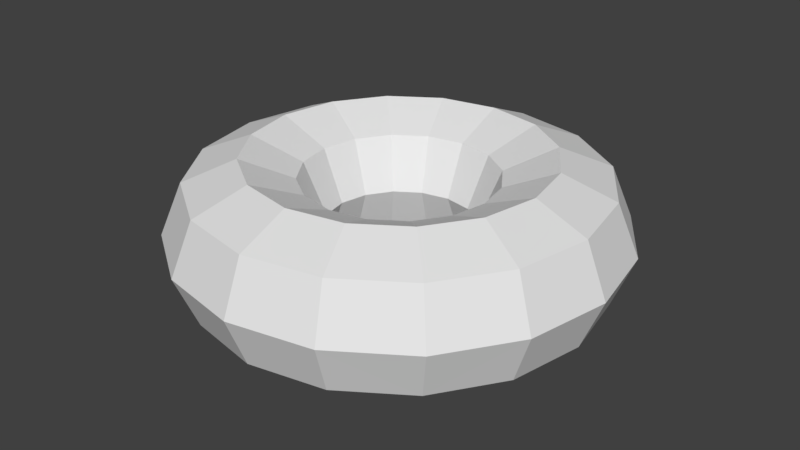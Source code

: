 # Source: torus.blend  (saved by Blender 2.79.0; exported with 4.5.12 LTS)
import bpy
from mathutils import Matrix  # noqa: F401  (used for matrix-valued properties, if any)

bpy.ops.wm.read_factory_settings(use_empty=True)
scene = bpy.context.scene
scene.name = 'Scene'

# ---- collections
col_collection_1 = bpy.data.collections.new('Collection 1'); scene.collection.children.link(col_collection_1)

# ---- world
world_world = bpy.data.worlds.new('World'); scene.world = world_world
world_world.color = (0.05088, 0.05088, 0.05088)
world_world.use_sun_shadow = False
world_world.sun_shadow_jitter_overblur = 0.0
world_world.cycles.sampling_method = 'MANUAL'

# ---- meshes
me_torus = bpy.data.meshes.new('Torus')
me_torus.from_pydata([(1.5, 0.0, 0.0), (1.354, 0.0, 0.3536), (1.0, 0.0, 0.5), (0.6464, 0.0, 0.3536), (0.5, 0.0, 6.123e-17), (0.6464, 0.0, -0.3536), (1.0, 0.0, -0.5), (1.354, 0.0, -0.3536), (1.386, 0.574, 0.0), (1.251, 0.518, 0.3536), (0.9239, 0.3827, 0.5), (0.5972, 0.2474, 0.3536), (0.4619, 0.1913, 6.123e-17), (0.5972, 0.2474, -0.3536), (0.9239, 0.3827, -0.5), (1.251, 0.518, -0.3536), (1.061, 1.061, 0.0), (0.9571, 0.9571, 0.3536), (0.7071, 0.7071, 0.5), (0.4571, 0.4571, 0.3536), (0.3536, 0.3536, 6.123e-17), (0.4571, 0.4571, -0.3536), (0.7071, 0.7071, -0.5), (0.9571, 0.9571, -0.3536), (0.574, 1.386, 0.0), (0.518, 1.251, 0.3536), (0.3827, 0.9239, 0.5), (0.2474, 0.5972, 0.3536), (0.1913, 0.4619, 6.123e-17), (0.2474, 0.5972, -0.3536), (0.3827, 0.9239, -0.5), (0.518, 1.251, -0.3536), (1.132e-07, 1.5, 0.0), (1.022e-07, 1.354, 0.3536), (7.55e-08, 1.0, 0.5), (4.881e-08, 0.6464, 0.3536), (3.775e-08, 0.5, 6.123e-17), (4.881e-08, 0.6464, -0.3536), (7.55e-08, 1.0, -0.5), (1.022e-07, 1.354, -0.3536), (-0.574, 1.386, 0.0), (-0.518, 1.251, 0.3536), (-0.3827, 0.9239, 0.5), (-0.2474, 0.5972, 0.3536), (-0.1913, 0.4619, 6.123e-17), (-0.2474, 0.5972, -0.3536), (-0.3827, 0.9239, -0.5), (-0.518, 1.251, -0.3536), (-1.061, 1.061, 0.0), (-0.9571, 0.9571, 0.3536), (-0.7071, 0.7071, 0.5), (-0.4571, 0.4571, 0.3536), (-0.3536, 0.3536, 6.123e-17), (-0.4571, 0.4571, -0.3536), (-0.7071, 0.7071, -0.5), (-0.9571, 0.9571, -0.3536), (-1.386, 0.574, 0.0), (-1.251, 0.518, 0.3536), (-0.9239, 0.3827, 0.5), (-0.5972, 0.2474, 0.3536), (-0.4619, 0.1913, 6.123e-17), (-0.5972, 0.2474, -0.3536), (-0.9239, 0.3827, -0.5), (-1.251, 0.518, -0.3536), (-1.5, 1.311e-07, 0.0), (-1.354, 1.183e-07, 0.3536), (-1.0, 8.742e-08, 0.5), (-0.6464, 5.651e-08, 0.3536), (-0.5, 4.371e-08, 6.123e-17), (-0.6464, 5.651e-08, -0.3536), (-1.0, 8.742e-08, -0.5), (-1.354, 1.183e-07, -0.3536), (-1.386, -0.574, 0.0), (-1.251, -0.518, 0.3536), (-0.9239, -0.3827, 0.5), (-0.5972, -0.2474, 0.3536), (-0.4619, -0.1913, 6.123e-17), (-0.5972, -0.2474, -0.3536), (-0.9239, -0.3827, -0.5), (-1.251, -0.518, -0.3536), (-1.061, -1.061, 0.0), (-0.9571, -0.9571, 0.3536), (-0.7071, -0.7071, 0.5), (-0.4571, -0.4571, 0.3536), (-0.3536, -0.3536, 6.123e-17), (-0.4571, -0.4571, -0.3536), (-0.7071, -0.7071, -0.5), (-0.9571, -0.9571, -0.3536), (-0.574, -1.386, 0.0), (-0.518, -1.251, 0.3536), (-0.3827, -0.9239, 0.5), (-0.2474, -0.5972, 0.3536), (-0.1913, -0.4619, 6.123e-17), (-0.2474, -0.5972, -0.3536), (-0.3827, -0.9239, -0.5), (-0.518, -1.251, -0.3536), (1.132e-07, -1.5, 0.0), (1.022e-07, -1.354, 0.3536), (7.55e-08, -1.0, 0.5), (4.881e-08, -0.6464, 0.3536), (3.775e-08, -0.5, 6.123e-17), (4.881e-08, -0.6464, -0.3536), (7.55e-08, -1.0, -0.5), (1.022e-07, -1.354, -0.3536), (0.574, -1.386, 0.0), (0.518, -1.251, 0.3536), (0.3827, -0.9239, 0.5), (0.2474, -0.5972, 0.3536), (0.1913, -0.4619, 6.123e-17), (0.2474, -0.5972, -0.3536), (0.3827, -0.9239, -0.5), (0.518, -1.251, -0.3536), (1.061, -1.061, 0.0), (0.9571, -0.9571, 0.3536), (0.7071, -0.7071, 0.5), (0.4571, -0.4571, 0.3536), (0.3536, -0.3536, 6.123e-17), (0.4571, -0.4571, -0.3536), (0.7071, -0.7071, -0.5), (0.9571, -0.9571, -0.3536), (1.386, -0.574, 0.0), (1.251, -0.518, 0.3536), (0.9239, -0.3827, 0.5), (0.5972, -0.2474, 0.3536), (0.4619, -0.1913, 6.123e-17), (0.5972, -0.2474, -0.3536), (0.9239, -0.3827, -0.5), (1.251, -0.518, -0.3536)], [], [(8, 1, 0), (9, 2, 1), (10, 3, 2), (11, 4, 3), (12, 5, 4), (13, 6, 5), (6, 15, 7), (15, 0, 7), (8, 17, 9), (17, 10, 9), (18, 11, 10), (11, 20, 12), (20, 13, 12), (21, 14, 13), (22, 15, 14), (23, 8, 15), (24, 17, 16), (17, 26, 18), (26, 19, 18), (19, 28, 20), (28, 21, 20), (29, 22, 21), (30, 23, 22), (31, 16, 23), (32, 25, 24), (25, 34, 26), (34, 27, 26), (35, 28, 27), (36, 29, 28), (29, 38, 30), (38, 31, 30), (39, 24, 31), (32, 41, 33), (33, 42, 34), (42, 35, 34), (43, 36, 35), (44, 37, 36), (45, 38, 37), (46, 39, 38), (47, 32, 39), (48, 41, 40), (49, 42, 41), (50, 43, 42), (51, 44, 43), (52, 45, 44), (53, 46, 45), (54, 47, 46), (47, 48, 40), (56, 49, 48), (57, 50, 49), (58, 51, 50), (51, 60, 52), (52, 61, 53), (61, 54, 53), (62, 55, 54), (63, 48, 55), (64, 57, 56), (65, 58, 57), (66, 59, 58), (67, 60, 59), (68, 61, 60), (69, 62, 61), (70, 63, 62), (63, 64, 56), (72, 65, 64), (73, 66, 65), (74, 67, 66), (75, 68, 67), (76, 69, 68), (69, 78, 70), (78, 71, 70), (79, 64, 71), (80, 73, 72), (81, 74, 73), (82, 75, 74), (83, 76, 75), (84, 77, 76), (77, 86, 78), (78, 87, 79), (87, 72, 79), (88, 81, 80), (89, 82, 81), (90, 83, 82), (91, 84, 83), (92, 85, 84), (93, 86, 85), (94, 87, 86), (95, 80, 87), (96, 89, 88), (97, 90, 89), (98, 91, 90), (99, 92, 91), (100, 93, 92), (101, 94, 93), (94, 103, 95), (95, 96, 88), (104, 97, 96), (97, 106, 98), (98, 107, 99), (107, 100, 99), (108, 101, 100), (109, 102, 101), (110, 103, 102), (111, 96, 103), (112, 105, 104), (105, 114, 106), (106, 115, 107), (107, 116, 108), (116, 109, 108), (117, 110, 109), (118, 111, 110), (119, 104, 111), (120, 113, 112), (121, 114, 113), (122, 115, 114), (115, 124, 116), (124, 117, 116), (125, 118, 117), (126, 119, 118), (119, 120, 112), (0, 121, 120), (1, 122, 121), (2, 123, 122), (3, 124, 123), (4, 125, 124), (5, 126, 125), (6, 127, 126), (7, 120, 127), (8, 9, 1), (9, 10, 2), (10, 11, 3), (11, 12, 4), (12, 13, 5), (13, 14, 6), (6, 14, 15), (15, 8, 0), (8, 16, 17), (17, 18, 10), (18, 19, 11), (11, 19, 20), (20, 21, 13), (21, 22, 14), (22, 23, 15), (23, 16, 8), (24, 25, 17), (17, 25, 26), (26, 27, 19), (19, 27, 28), (28, 29, 21), (29, 30, 22), (30, 31, 23), (31, 24, 16), (32, 33, 25), (25, 33, 34), (34, 35, 27), (35, 36, 28), (36, 37, 29), (29, 37, 38), (38, 39, 31), (39, 32, 24), (32, 40, 41), (33, 41, 42), (42, 43, 35), (43, 44, 36), (44, 45, 37), (45, 46, 38), (46, 47, 39), (47, 40, 32), (48, 49, 41), (49, 50, 42), (50, 51, 43), (51, 52, 44), (52, 53, 45), (53, 54, 46), (54, 55, 47), (47, 55, 48), (56, 57, 49), (57, 58, 50), (58, 59, 51), (51, 59, 60), (52, 60, 61), (61, 62, 54), (62, 63, 55), (63, 56, 48), (64, 65, 57), (65, 66, 58), (66, 67, 59), (67, 68, 60), (68, 69, 61), (69, 70, 62), (70, 71, 63), (63, 71, 64), (72, 73, 65), (73, 74, 66), (74, 75, 67), (75, 76, 68), (76, 77, 69), (69, 77, 78), (78, 79, 71), (79, 72, 64), (80, 81, 73), (81, 82, 74), (82, 83, 75), (83, 84, 76), (84, 85, 77), (77, 85, 86), (78, 86, 87), (87, 80, 72), (88, 89, 81), (89, 90, 82), (90, 91, 83), (91, 92, 84), (92, 93, 85), (93, 94, 86), (94, 95, 87), (95, 88, 80), (96, 97, 89), (97, 98, 90), (98, 99, 91), (99, 100, 92), (100, 101, 93), (101, 102, 94), (94, 102, 103), (95, 103, 96), (104, 105, 97), (97, 105, 106), (98, 106, 107), (107, 108, 100), (108, 109, 101), (109, 110, 102), (110, 111, 103), (111, 104, 96), (112, 113, 105), (105, 113, 114), (106, 114, 115), (107, 115, 116), (116, 117, 109), (117, 118, 110), (118, 119, 111), (119, 112, 104), (120, 121, 113), (121, 122, 114), (122, 123, 115), (115, 123, 124), (124, 125, 117), (125, 126, 118), (126, 127, 119), (119, 127, 120), (0, 1, 121), (1, 2, 122), (2, 3, 123), (3, 4, 124), (4, 5, 125), (5, 6, 126), (6, 7, 127), (7, 0, 120)])
_uv = me_torus.uv_layers.new(name='UVMap')
_uv.uv.foreach_set('vector', [0.4729, 0.4157, 0.4564, 0.3286, 0.5068, 0.3383, 0.9723, 0.5845, 0.8951, 0.5432, 0.9419, 0.5116, 0.9168, 0.5958, 0.8497, 0.5737, 0.8951, 0.5432, 0.2408, 0.6817, 0.1734, 0.6687, 0.2227, 0.6366, 0.8345, 0.2029, 0.8821, 0.2313, 0.8346, 0.2231, 0.8818, 0.1928, 0.94, 0.2433, 0.8821, 0.2313, 0.94, 0.2433, 0.9998, 0.1697, 0.9998, 0.2553, 0.5316, 0.4552, 0.5068, 0.3383, 0.5745, 0.3522, 0.4729, 0.4157, 0.3828, 0.4301, 0.4302, 0.3856, 0.9724, 0.6638, 0.9168, 0.5958, 0.9723, 0.5845, 0.9167, 0.6527, 0.8632, 0.6066, 0.9168, 0.5958, 0.2408, 0.6817, 0.1818, 0.7157, 0.1819, 0.6918, 0.8276, 0.1843, 0.8818, 0.1928, 0.8345, 0.2029, 0.8669, 0.1573, 0.9397, 0.1817, 0.8818, 0.1928, 0.9159, 0.1249, 0.9998, 0.1697, 0.9397, 0.1817, 0.4511, 0.5342, 0.4729, 0.4157, 0.5316, 0.4552, 0.3313, 0.5061, 0.3828, 0.4301, 0.4113, 0.4745, 0.9724, 0.6638, 0.8949, 0.7053, 0.9167, 0.6527, 0.8949, 0.7053, 0.863, 0.6422, 0.9167, 0.6527, 0.2374, 0.7296, 0.172, 0.7378, 0.1818, 0.7157, 0.8141, 0.1701, 0.8669, 0.1573, 0.8276, 0.1843, 0.8396, 0.1306, 0.9159, 0.1249, 0.8669, 0.1573, 0.8721, 0.08181, 0.9664, 0.09058, 0.9159, 0.1249, 0.3462, 0.5776, 0.4113, 0.4745, 0.4511, 0.5342, 0.2436, 0.5066, 0.32, 0.453, 0.3313, 0.5061, 0.9419, 0.737, 0.8546, 0.7456, 0.8949, 0.7053, 0.8546, 0.7456, 0.8492, 0.675, 0.8949, 0.7053, 0.1853, 0.8013, 0.172, 0.7378, 0.2173, 0.7701, 0.7962, 0.1623, 0.8396, 0.1306, 0.8141, 0.1701, 0.8396, 0.1306, 0.8159, 0.05911, 0.8721, 0.08181, 0.8159, 0.05911, 0.9052, 0.03118, 0.8721, 0.08181, 0.2303, 0.5802, 0.3313, 0.5061, 0.3462, 0.5776, 0.2436, 0.5066, 0.1932, 0.4283, 0.254, 0.4535, 0.8858, 0.7927, 0.8019, 0.7675, 0.8546, 0.7456, 0.8019, 0.7675, 0.8239, 0.7001, 0.8546, 0.7456, 0.1427, 0.8188, 0.1543, 0.7542, 0.1853, 0.8013, 0.7768, 0.1622, 0.8045, 0.1162, 0.7962, 0.1623, 0.7668, 0.1167, 0.8159, 0.05911, 0.8045, 0.1162, 0.7555, 0.05972, 0.8269, 0.0001639, 0.8159, 0.05911, 0.1181, 0.5372, 0.2436, 0.5066, 0.2303, 0.5802, 0.1035, 0.4108, 0.1932, 0.4283, 0.1636, 0.4718, 0.734, 0.8227, 0.8019, 0.7675, 0.8128, 0.8227, 0.7449, 0.7673, 0.791, 0.7137, 0.8019, 0.7675, 0.09562, 0.8188, 0.1314, 0.7622, 0.1427, 0.8188, 0.7588, 0.1696, 0.7668, 0.1167, 0.7768, 0.1622, 0.7324, 0.1316, 0.7555, 0.05972, 0.7668, 0.1167, 0.7001, 0.08299, 0.7434, 0.001192, 0.7555, 0.05972, 0.1181, 0.5372, 0.1035, 0.4108, 0.1636, 0.4718, 0.07466, 0.3306, 0.1478, 0.3811, 0.1035, 0.4108, 0.6611, 0.7926, 0.7449, 0.7673, 0.734, 0.8227, 0.6923, 0.7455, 0.7554, 0.7135, 0.7449, 0.7673, 0.09562, 0.8188, 0.08402, 0.7526, 0.1068, 0.761, 0.7588, 0.1696, 0.7054, 0.158, 0.7324, 0.1316, 0.7054, 0.158, 0.7001, 0.08299, 0.7324, 0.1316, 0.6572, 0.1257, 0.6667, 0.03336, 0.7001, 0.08299, 0.0001639, 0.3427, 0.1035, 0.4108, 0.04504, 0.4467, 0.07586, 0.2462, 0.1252, 0.3206, 0.07466, 0.3306, 0.6051, 0.7368, 0.6923, 0.7455, 0.6611, 0.7926, 0.6521, 0.7052, 0.7225, 0.6998, 0.6923, 0.7455, 0.02083, 0.7688, 0.08402, 0.7526, 0.05345, 0.7999, 0.7379, 0.2019, 0.7054, 0.158, 0.7458, 0.184, 0.6911, 0.1934, 0.6572, 0.1257, 0.7054, 0.158, 0.6339, 0.1819, 0.6073, 0.09242, 0.6572, 0.1257, 0.0001639, 0.3427, 0.07586, 0.2462, 0.07466, 0.3306, 0.1105, 0.1692, 0.1273, 0.2564, 0.07586, 0.2462, 0.5748, 0.6638, 0.6521, 0.7052, 0.6051, 0.7368, 0.6303, 0.6526, 0.6975, 0.6746, 0.6521, 0.7052, 0.00173, 0.7269, 0.06667, 0.7356, 0.02083, 0.7688, 0.7376, 0.2216, 0.6911, 0.1934, 0.7379, 0.2019, 0.6911, 0.1934, 0.6337, 0.2427, 0.6339, 0.1819, 0.6337, 0.2427, 0.5749, 0.1701, 0.6339, 0.1819, 0.05225, 0.1307, 0.07586, 0.2462, 0.0119, 0.231, 0.1718, 0.1094, 0.1542, 0.1979, 0.1105, 0.1692, 0.5749, 0.5846, 0.6303, 0.6526, 0.5748, 0.6638, 0.6304, 0.5956, 0.684, 0.6417, 0.6303, 0.6526, 0.0001639, 0.68, 0.05756, 0.7133, 0.00173, 0.7269, 0.7447, 0.2399, 0.6911, 0.2315, 0.7376, 0.2216, 0.6911, 0.2315, 0.6568, 0.2986, 0.6337, 0.2427, 0.6337, 0.2427, 0.6065, 0.3316, 0.5748, 0.2542, 0.1303, 0.04873, 0.1105, 0.1692, 0.05225, 0.1307, 0.2528, 0.07799, 0.2019, 0.1532, 0.1718, 0.1094, 0.6053, 0.5114, 0.6304, 0.5956, 0.5749, 0.5846, 0.6525, 0.543, 0.6842, 0.6062, 0.6304, 0.5956, 0.01718, 0.6354, 0.05793, 0.6891, 0.0001639, 0.68, 0.7581, 0.2539, 0.7054, 0.2667, 0.7447, 0.2399, 0.7323, 0.2936, 0.6568, 0.2986, 0.7054, 0.2667, 0.6993, 0.3417, 0.6065, 0.3316, 0.6568, 0.2986, 0.239, 0.0001639, 0.1718, 0.1094, 0.1303, 0.04873, 0.3393, 0.07835, 0.2637, 0.1298, 0.2528, 0.07799, 0.6617, 0.4555, 0.6525, 0.543, 0.6053, 0.5114, 0.6931, 0.5028, 0.6981, 0.5735, 0.6525, 0.543, 0.05096, 0.6001, 0.06769, 0.6668, 0.01718, 0.6354, 0.7752, 0.2616, 0.7323, 0.2936, 0.7581, 0.2539, 0.7673, 0.3081, 0.6993, 0.3417, 0.7323, 0.2936, 0.6993, 0.3417, 0.7427, 0.4242, 0.6656, 0.3914, 0.239, 0.0001639, 0.3393, 0.07835, 0.2528, 0.07799, 0.4179, 0.1135, 0.3294, 0.1311, 0.3393, 0.07835, 0.6617, 0.4555, 0.7458, 0.4811, 0.6931, 0.5028, 0.6931, 0.5028, 0.7563, 0.5348, 0.7234, 0.5486, 0.09717, 0.5806, 0.08552, 0.6499, 0.05096, 0.6001, 0.7944, 0.2623, 0.7673, 0.3081, 0.7752, 0.2616, 0.8052, 0.3084, 0.7552, 0.3651, 0.7673, 0.3081, 0.8159, 0.3659, 0.7427, 0.4242, 0.7552, 0.3651, 0.4578, 0.05348, 0.3393, 0.07835, 0.3547, 0.01228, 0.4771, 0.1759, 0.3891, 0.1579, 0.4179, 0.1135, 0.7351, 0.4256, 0.8026, 0.4812, 0.7458, 0.4811, 0.7458, 0.4811, 0.7919, 0.5348, 0.7563, 0.5348, 0.09717, 0.5806, 0.1335, 0.6411, 0.1086, 0.6416, 0.8127, 0.2552, 0.8052, 0.3084, 0.7944, 0.2623, 0.8404, 0.294, 0.8159, 0.3659, 0.8052, 0.3084, 0.8725, 0.3431, 0.8271, 0.4253, 0.8159, 0.3659, 0.5426, 0.1343, 0.4179, 0.1135, 0.4578, 0.05348, 0.5092, 0.2545, 0.4342, 0.2054, 0.4771, 0.1759, 0.8861, 0.4561, 0.8026, 0.4812, 0.8137, 0.4261, 0.8549, 0.503, 0.7919, 0.5348, 0.8026, 0.4812, 0.1469, 0.5829, 0.1566, 0.6503, 0.1335, 0.6411, 0.8269, 0.2415, 0.8404, 0.294, 0.8127, 0.2552, 0.8675, 0.2669, 0.8725, 0.3431, 0.8404, 0.294, 0.9162, 0.3001, 0.9058, 0.3939, 0.8725, 0.3431, 0.5426, 0.1343, 0.5092, 0.2545, 0.4771, 0.1759, 0.5068, 0.3383, 0.4579, 0.2653, 0.5092, 0.2545, 0.9419, 0.5116, 0.8549, 0.503, 0.8861, 0.4561, 0.8951, 0.5432, 0.8247, 0.5485, 0.8549, 0.503, 0.2227, 0.6366, 0.1566, 0.6503, 0.1897, 0.6031, 0.8346, 0.2231, 0.8675, 0.2669, 0.8269, 0.2415, 0.8821, 0.2313, 0.9162, 0.3001, 0.8675, 0.2669, 0.94, 0.2433, 0.9667, 0.3342, 0.9162, 0.3001, 0.5745, 0.3522, 0.5092, 0.2545, 0.5745, 0.2441, 0.4729, 0.4157, 0.4302, 0.3856, 0.4564, 0.3286, 0.9723, 0.5845, 0.9168, 0.5958, 0.8951, 0.5432, 0.9168, 0.5958, 0.8632, 0.6066, 0.8497, 0.5737, 0.2408, 0.6817, 0.1819, 0.6918, 0.1734, 0.6687, 0.8345, 0.2029, 0.8818, 0.1928, 0.8821, 0.2313, 0.8818, 0.1928, 0.9397, 0.1817, 0.94, 0.2433, 0.94, 0.2433, 0.9397, 0.1817, 0.9998, 0.1697, 0.5316, 0.4552, 0.4729, 0.4157, 0.5068, 0.3383, 0.4729, 0.4157, 0.4113, 0.4745, 0.3828, 0.4301, 0.9724, 0.6638, 0.9167, 0.6527, 0.9168, 0.5958, 0.9167, 0.6527, 0.863, 0.6422, 0.8632, 0.6066, 0.2408, 0.6817, 0.2374, 0.7296, 0.1818, 0.7157, 0.8276, 0.1843, 0.8669, 0.1573, 0.8818, 0.1928, 0.8669, 0.1573, 0.9159, 0.1249, 0.9397, 0.1817, 0.9159, 0.1249, 0.9664, 0.09058, 0.9998, 0.1697, 0.4511, 0.5342, 0.4113, 0.4745, 0.4729, 0.4157, 0.3313, 0.5061, 0.32, 0.453, 0.3828, 0.4301, 0.9724, 0.6638, 0.9419, 0.737, 0.8949, 0.7053, 0.8949, 0.7053, 0.8492, 0.675, 0.863, 0.6422, 0.2374, 0.7296, 0.2173, 0.7701, 0.172, 0.7378, 0.8141, 0.1701, 0.8396, 0.1306, 0.8669, 0.1573, 0.8396, 0.1306, 0.8721, 0.08181, 0.9159, 0.1249, 0.8721, 0.08181, 0.9052, 0.03118, 0.9664, 0.09058, 0.3462, 0.5776, 0.3313, 0.5061, 0.4113, 0.4745, 0.2436, 0.5066, 0.254, 0.4535, 0.32, 0.453, 0.9419, 0.737, 0.8858, 0.7927, 0.8546, 0.7456, 0.8546, 0.7456, 0.8239, 0.7001, 0.8492, 0.675, 0.1853, 0.8013, 0.1543, 0.7542, 0.172, 0.7378, 0.7962, 0.1623, 0.8045, 0.1162, 0.8396, 0.1306, 0.8396, 0.1306, 0.8045, 0.1162, 0.8159, 0.05911, 0.8159, 0.05911, 0.8269, 0.0001639, 0.9052, 0.03118, 0.2303, 0.5802, 0.2436, 0.5066, 0.3313, 0.5061, 0.2436, 0.5066, 0.1636, 0.4718, 0.1932, 0.4283, 0.8858, 0.7927, 0.8128, 0.8227, 0.8019, 0.7675, 0.8019, 0.7675, 0.791, 0.7137, 0.8239, 0.7001, 0.1427, 0.8188, 0.1314, 0.7622, 0.1543, 0.7542, 0.7768, 0.1622, 0.7668, 0.1167, 0.8045, 0.1162, 0.7668, 0.1167, 0.7555, 0.05972, 0.8159, 0.05911, 0.7555, 0.05972, 0.7434, 0.001192, 0.8269, 0.0001639, 0.1181, 0.5372, 0.1636, 0.4718, 0.2436, 0.5066, 0.1035, 0.4108, 0.1478, 0.3811, 0.1932, 0.4283, 0.734, 0.8227, 0.7449, 0.7673, 0.8019, 0.7675, 0.7449, 0.7673, 0.7554, 0.7135, 0.791, 0.7137, 0.09562, 0.8188, 0.1068, 0.761, 0.1314, 0.7622, 0.7588, 0.1696, 0.7324, 0.1316, 0.7668, 0.1167, 0.7324, 0.1316, 0.7001, 0.08299, 0.7555, 0.05972, 0.7001, 0.08299, 0.6667, 0.03336, 0.7434, 0.001192, 0.1181, 0.5372, 0.04504, 0.4467, 0.1035, 0.4108, 0.07466, 0.3306, 0.1252, 0.3206, 0.1478, 0.3811, 0.6611, 0.7926, 0.6923, 0.7455, 0.7449, 0.7673, 0.6923, 0.7455, 0.7225, 0.6998, 0.7554, 0.7135, 0.09562, 0.8188, 0.05345, 0.7999, 0.08402, 0.7526, 0.7588, 0.1696, 0.7458, 0.184, 0.7054, 0.158, 0.7054, 0.158, 0.6572, 0.1257, 0.7001, 0.08299, 0.6572, 0.1257, 0.6073, 0.09242, 0.6667, 0.03336, 0.0001639, 0.3427, 0.07466, 0.3306, 0.1035, 0.4108, 0.07586, 0.2462, 0.1273, 0.2564, 0.1252, 0.3206, 0.6051, 0.7368, 0.6521, 0.7052, 0.6923, 0.7455, 0.6521, 0.7052, 0.6975, 0.6746, 0.7225, 0.6998, 0.02083, 0.7688, 0.06667, 0.7356, 0.08402, 0.7526, 0.7379, 0.2019, 0.6911, 0.1934, 0.7054, 0.158, 0.6911, 0.1934, 0.6339, 0.1819, 0.6572, 0.1257, 0.6339, 0.1819, 0.5749, 0.1701, 0.6073, 0.09242, 0.0001639, 0.3427, 0.0119, 0.231, 0.07586, 0.2462, 0.1105, 0.1692, 0.1542, 0.1979, 0.1273, 0.2564, 0.5748, 0.6638, 0.6303, 0.6526, 0.6521, 0.7052, 0.6303, 0.6526, 0.684, 0.6417, 0.6975, 0.6746, 0.00173, 0.7269, 0.05756, 0.7133, 0.06667, 0.7356, 0.7376, 0.2216, 0.6911, 0.2315, 0.6911, 0.1934, 0.6911, 0.1934, 0.6911, 0.2315, 0.6337, 0.2427, 0.6337, 0.2427, 0.5748, 0.2542, 0.5749, 0.1701, 0.05225, 0.1307, 0.1105, 0.1692, 0.07586, 0.2462, 0.1718, 0.1094, 0.2019, 0.1532, 0.1542, 0.1979, 0.5749, 0.5846, 0.6304, 0.5956, 0.6303, 0.6526, 0.6304, 0.5956, 0.6842, 0.6062, 0.684, 0.6417, 0.0001639, 0.68, 0.05793, 0.6891, 0.05756, 0.7133, 0.7447, 0.2399, 0.7054, 0.2667, 0.6911, 0.2315, 0.6911, 0.2315, 0.7054, 0.2667, 0.6568, 0.2986, 0.6337, 0.2427, 0.6568, 0.2986, 0.6065, 0.3316, 0.1303, 0.04873, 0.1718, 0.1094, 0.1105, 0.1692, 0.2528, 0.07799, 0.2637, 0.1298, 0.2019, 0.1532, 0.6053, 0.5114, 0.6525, 0.543, 0.6304, 0.5956, 0.6525, 0.543, 0.6981, 0.5735, 0.6842, 0.6062, 0.01718, 0.6354, 0.06769, 0.6668, 0.05793, 0.6891, 0.7581, 0.2539, 0.7323, 0.2936, 0.7054, 0.2667, 0.7323, 0.2936, 0.6993, 0.3417, 0.6568, 0.2986, 0.6993, 0.3417, 0.6656, 0.3914, 0.6065, 0.3316, 0.239, 0.0001639, 0.2528, 0.07799, 0.1718, 0.1094, 0.3393, 0.07835, 0.3294, 0.1311, 0.2637, 0.1298, 0.6617, 0.4555, 0.6931, 0.5028, 0.6525, 0.543, 0.6931, 0.5028, 0.7234, 0.5486, 0.6981, 0.5735, 0.05096, 0.6001, 0.08552, 0.6499, 0.06769, 0.6668, 0.7752, 0.2616, 0.7673, 0.3081, 0.7323, 0.2936, 0.7673, 0.3081, 0.7552, 0.3651, 0.6993, 0.3417, 0.6993, 0.3417, 0.7552, 0.3651, 0.7427, 0.4242, 0.239, 0.0001639, 0.3547, 0.01228, 0.3393, 0.07835, 0.4179, 0.1135, 0.3891, 0.1579, 0.3294, 0.1311, 0.6617, 0.4555, 0.7351, 0.4256, 0.7458, 0.4811, 0.6931, 0.5028, 0.7458, 0.4811, 0.7563, 0.5348, 0.09717, 0.5806, 0.1086, 0.6416, 0.08552, 0.6499, 0.7944, 0.2623, 0.8052, 0.3084, 0.7673, 0.3081, 0.8052, 0.3084, 0.8159, 0.3659, 0.7552, 0.3651, 0.8159, 0.3659, 0.8271, 0.4253, 0.7427, 0.4242, 0.4578, 0.05348, 0.4179, 0.1135, 0.3393, 0.07835, 0.4771, 0.1759, 0.4342, 0.2054, 0.3891, 0.1579, 0.7351, 0.4256, 0.8137, 0.4261, 0.8026, 0.4812, 0.7458, 0.4811, 0.8026, 0.4812, 0.7919, 0.5348, 0.09717, 0.5806, 0.1469, 0.5829, 0.1335, 0.6411, 0.8127, 0.2552, 0.8404, 0.294, 0.8052, 0.3084, 0.8404, 0.294, 0.8725, 0.3431, 0.8159, 0.3659, 0.8725, 0.3431, 0.9058, 0.3939, 0.8271, 0.4253, 0.5426, 0.1343, 0.4771, 0.1759, 0.4179, 0.1135, 0.5092, 0.2545, 0.4579, 0.2653, 0.4342, 0.2054, 0.8861, 0.4561, 0.8549, 0.503, 0.8026, 0.4812, 0.8549, 0.503, 0.8247, 0.5485, 0.7919, 0.5348, 0.1469, 0.5829, 0.1897, 0.6031, 0.1566, 0.6503, 0.8269, 0.2415, 0.8675, 0.2669, 0.8404, 0.294, 0.8675, 0.2669, 0.9162, 0.3001, 0.8725, 0.3431, 0.9162, 0.3001, 0.9667, 0.3342, 0.9058, 0.3939, 0.5426, 0.1343, 0.5745, 0.2441, 0.5092, 0.2545, 0.5068, 0.3383, 0.4564, 0.3286, 0.4579, 0.2653, 0.9419, 0.5116, 0.8951, 0.5432, 0.8549, 0.503, 0.8951, 0.5432, 0.8497, 0.5737, 0.8247, 0.5485, 0.2227, 0.6366, 0.1734, 0.6687, 0.1566, 0.6503, 0.8346, 0.2231, 0.8821, 0.2313, 0.8675, 0.2669, 0.8821, 0.2313, 0.94, 0.2433, 0.9162, 0.3001, 0.94, 0.2433, 0.9998, 0.2553, 0.9667, 0.3342, 0.5745, 0.3522, 0.5068, 0.3383, 0.5092, 0.2545])
me_torus.use_remesh_preserve_volume = False
me_torus.use_remesh_preserve_attributes = False
me_torus.use_mirror_vertex_groups = False
me_torus.update()

# ---- objects
ob_torus = bpy.data.objects.new('Torus', me_torus)

# ---- transforms, parenting, visibility, modifiers, constraints
ob_torus.location = (0.0, 0.0, 0.0)
ob_torus.lineart.crease_threshold = 0.0

# ---- collection membership
col_collection_1.objects.link(ob_torus)

# ---- scene / render settings (as saved in the file)
scene.frame_start = 1; scene.frame_end = 250; scene.frame_set(1)
scene.render.engine = 'BLENDER_EEVEE_NEXT'
scene.render.resolution_percentage = 50
scene.render.dither_intensity = 0.0
scene.cycles.use_denoising = False
scene.cycles.samples = 128
scene.cycles.sampling_pattern = 'TABULATED_SOBOL'
scene.cycles.use_adaptive_sampling = False
scene.cycles.use_light_tree = False
scene.cycles.blur_glossy = 0.0
scene.cycles.sample_clamp_indirect = 0.0
scene.view_settings.view_transform = 'Standard'
bpy.context.view_layer.update()

# ---- added for rendering (the .blend has no active camera and no usable light): camera, sun
cam_auto = bpy.data.cameras.new('AutoCamera')
cam_auto.lens = 50.0
cam_auto.sensor_width = 36.0
cam_auto.clip_end = 1000.0
ob_auto_camera = bpy.data.objects.new('AutoCamera', cam_auto)
scene.collection.objects.link(ob_auto_camera)
ob_auto_camera.location = (4.03296, -4.83955, 3.22637)
ob_auto_camera.rotation_euler = (1.09748, -7.21219e-08, 0.694738)
scene.camera = ob_auto_camera
light_auto_sun = bpy.data.lights.new('AutoSun', 'SUN')
light_auto_sun.energy = 3.0
light_auto_sun.angle = 0.0523599
ob_auto_sun = bpy.data.objects.new('AutoSun', light_auto_sun)
scene.collection.objects.link(ob_auto_sun)
ob_auto_sun.rotation_euler = (0.872665, 0.174533, 0.523599)
bpy.context.view_layer.update()
